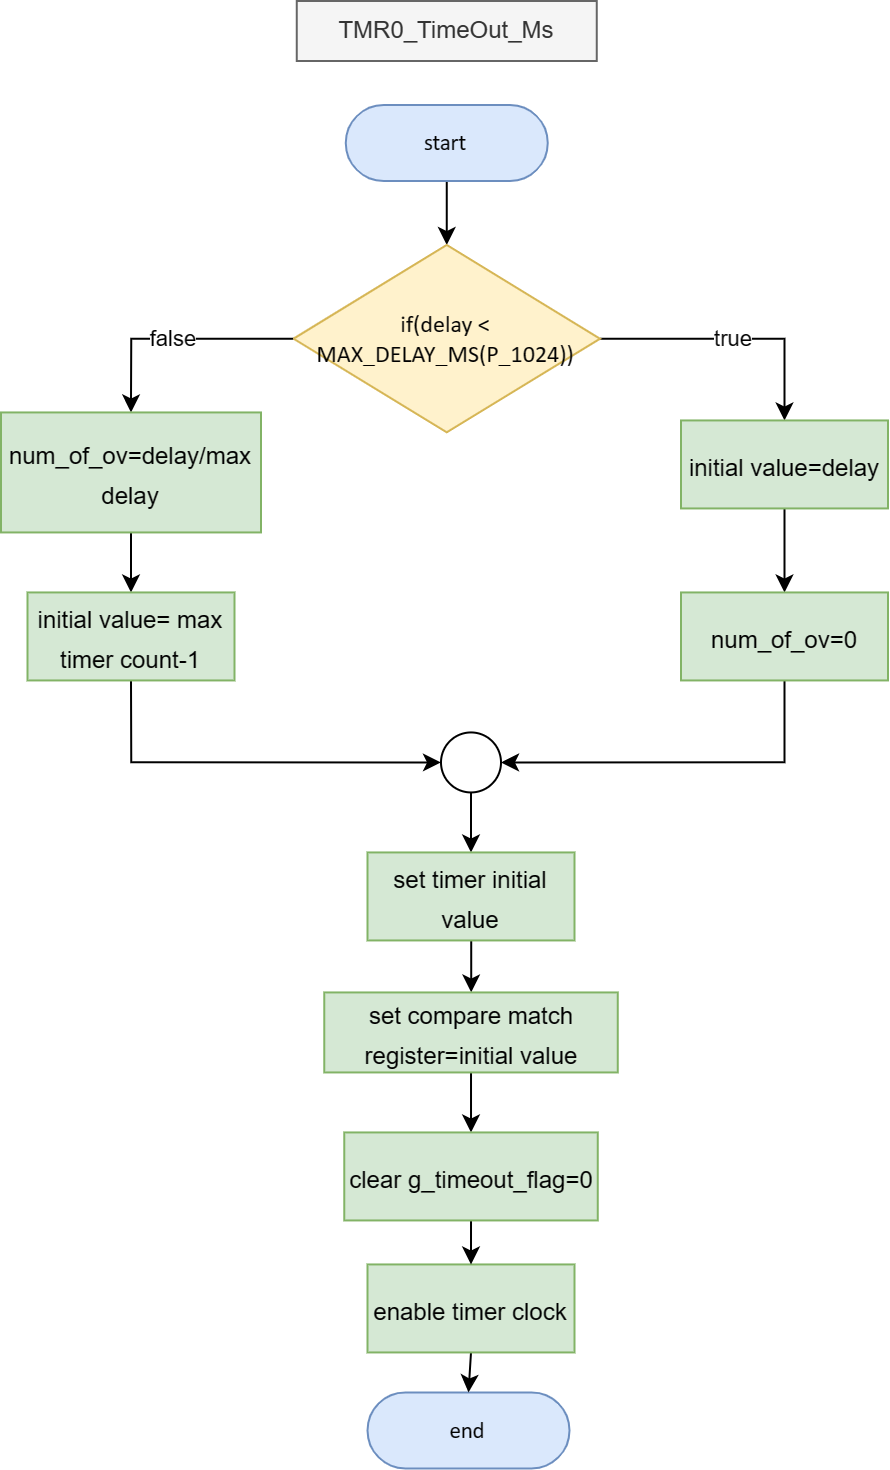

The diagram above was exported from draw.io. Its source (the exported page's mxGraphModel, read from the mxfile embedded in the PNG):
<mxGraphModel dx="5356" dy="2104" grid="1" gridSize="10" guides="1" tooltips="1" connect="1" arrows="1" fold="1" page="1" pageScale="1" pageWidth="850" pageHeight="1100" math="0" shadow="0">
  <root>
    <mxCell id="0" />
    <mxCell id="1" parent="0" />
    <mxCell id="2" value="TMR0_TimeOut_Ms" style="text;html=1;strokeColor=#666666;fillColor=#f5f5f5;align=center;verticalAlign=middle;whiteSpace=wrap;rounded=0;fontColor=#333333;" vertex="1" parent="1">
      <mxGeometry x="-762.12" y="378" width="150" height="30" as="geometry" />
    </mxCell>
    <mxCell id="3" style="edgeStyle=orthogonalEdgeStyle;rounded=0;orthogonalLoop=1;jettySize=auto;html=1;exitX=0.5;exitY=1;exitDx=0;exitDy=0;exitPerimeter=0;entryX=0.5;entryY=0;entryDx=0;entryDy=0;entryPerimeter=0;" edge="1" source="4" target="8" parent="1">
      <mxGeometry relative="1" as="geometry" />
    </mxCell>
    <UserObject label="&lt;div style=&quot;font-size: 1px&quot;&gt;&lt;font style=&quot;font-size: 11.29px; direction: ltr; letter-spacing: 0px; line-height: 120%; opacity: 1;&quot;&gt;start&lt;/font&gt;&lt;/div&gt;" Function="EN_DIO_Error_T DIO_init(uint8_t pinNumber, EN_DIO_PORT_T portNumber, EN_DIO_DIRECTION_T direction);" tags="Flowchart" id="4">
      <mxCell style="verticalAlign=middle;align=center;overflow=width;vsdxID=30;fillColor=#dae8fc;shape=stencil(tVLREoIgEPwaHnEQxsl3s/9gEpSJwDko7e+DsEkze2l627vdu5uFRaxyHe8FosR5sCcxqMZ3iO0Rpcp0ApQPCLEasUpaEC3Yi2lS3fOojOhsr3HDmObyMtsVcYqS29Qh5FEfklwrM5OXeUa/yjkcAwfr7TDpiyTfXvjkMR+Vw2A998qaBac5tAKHU1hq3i4oNwjRr9ofvayt/+Rk+yX/4iWA159KpXWKxJx/z0Bopfyw+g4=);strokeColor=#6c8ebf;spacingTop=-1;spacingBottom=-1;spacingLeft=-1;spacingRight=-1;points=[[0.5,1,0],[0.5,0,0],[0,0.5,0],[1,0.5,0]];labelBackgroundColor=none;rounded=1;html=1;whiteSpace=wrap;fontFamily=Calibri;" vertex="1" parent="1">
        <mxGeometry x="-737.6199999999998" y="430" width="101" height="38" as="geometry" />
      </mxCell>
    </UserObject>
    <UserObject label="&lt;div style=&quot;font-size: 1px&quot;&gt;&lt;font style=&quot;font-size: 11.29px; direction: ltr; letter-spacing: 0px; line-height: 120%; opacity: 1;&quot;&gt;end&lt;/font&gt;&lt;/div&gt;" Function="EN_DIO_Error_T DIO_init(uint8_t pinNumber, EN_DIO_PORT_T portNumber, EN_DIO_DIRECTION_T direction);" tags="Flowchart" id="5">
      <mxCell style="verticalAlign=middle;align=center;overflow=width;vsdxID=30;fillColor=#dae8fc;shape=stencil(tVLREoIgEPwaHnEQxsl3s/9gEpSJwDko7e+DsEkze2l627vdu5uFRaxyHe8FosR5sCcxqMZ3iO0Rpcp0ApQPCLEasUpaEC3Yi2lS3fOojOhsr3HDmObyMtsVcYqS29Qh5FEfklwrM5OXeUa/yjkcAwfr7TDpiyTfXvjkMR+Vw2A998qaBac5tAKHU1hq3i4oNwjRr9ofvayt/+Rk+yX/4iWA159KpXWKxJx/z0Bopfyw+g4=);strokeColor=#6c8ebf;spacingTop=-1;spacingBottom=-1;spacingLeft=-1;spacingRight=-1;points=[[0.5,1,0],[0.5,0,0],[0,0.5,0],[1,0.5,0]];labelBackgroundColor=none;rounded=1;html=1;whiteSpace=wrap;fontFamily=Calibri;" vertex="1" parent="1">
        <mxGeometry x="-726.7499999999998" y="1073.72" width="101" height="38" as="geometry" />
      </mxCell>
    </UserObject>
    <mxCell id="6" value="true" style="edgeStyle=orthogonalEdgeStyle;rounded=0;orthogonalLoop=1;jettySize=auto;html=1;exitX=1;exitY=0.5;exitDx=0;exitDy=0;exitPerimeter=0;entryX=0.5;entryY=0;entryDx=0;entryDy=0;" edge="1" source="8" target="11" parent="1">
      <mxGeometry relative="1" as="geometry" />
    </mxCell>
    <mxCell id="7" value="false" style="edgeStyle=orthogonalEdgeStyle;rounded=0;orthogonalLoop=1;jettySize=auto;html=1;entryX=0.5;entryY=0;entryDx=0;entryDy=0;" edge="1" source="8" target="15" parent="1">
      <mxGeometry relative="1" as="geometry" />
    </mxCell>
    <UserObject label="if(delay &lt; MAX_DELAY_MS(P_1024))" Function="EN_DIO_Error_T DIO_init(uint8_t pinNumber, EN_DIO_PORT_T portNumber, EN_DIO_DIRECTION_T direction);" tags="Flowchart" id="8">
      <mxCell style="vsdxID=219;fillColor=#fff2cc;shape=stencil(UzV2Ls5ILEhVNTIoLinKz04tz0wpyVA1dlE1MsrMy0gtyiwBslSNXVWNndPyi1LTi/JL81Ig/IJEkEoQKze/DGRCBUSfAUiHkUElhGcK4bpBVOZk5iGpNEVVikeloQHZpsK0YlWLz1QgA+HFtMycHEgIIcujBwlQCBKcxq4A);strokeColor=#d6b656;spacingTop=-1;spacingBottom=-1;spacingLeft=-1;spacingRight=-1;points=[[0,0.5,0],[1,0.5,0],[0.5,0,0],[0.5,1,0]];labelBackgroundColor=none;rounded=1;html=1;whiteSpace=wrap;fontFamily=Calibri;" vertex="1" parent="1">
        <mxGeometry x="-763.75" y="500" width="153.25" height="93.72" as="geometry" />
      </mxCell>
    </UserObject>
    <mxCell id="9" value="&lt;div style=&quot;font-size: 1px&quot;&gt;&lt;br&gt;&lt;/div&gt;" style="text;vsdxID=219;fillColor=none;gradientColor=none;strokeColor=none;spacingTop=-1;spacingBottom=-1;spacingLeft=-1;spacingRight=-1;points=[[0,0.5,0],[1,0.5,0],[0.5,0,0],[0.5,1,0]];labelBackgroundColor=none;rounded=1;html=1;whiteSpace=wrap;verticalAlign=middle;align=center;overflow=width;;html=1;fontColor=#000000;fontFamily=Calibri;" vertex="1" parent="8">
      <mxGeometry x="12.851757425742576" y="11.505363157894738" width="128.47205445544554" height="70.47497368421054" as="geometry" />
    </mxCell>
    <mxCell id="10" value="" style="edgeStyle=orthogonalEdgeStyle;rounded=0;orthogonalLoop=1;jettySize=auto;html=1;" edge="1" source="11" target="13" parent="1">
      <mxGeometry relative="1" as="geometry" />
    </mxCell>
    <mxCell id="11" value="&lt;font style=&quot;font-size: 12px;&quot;&gt;initial value=delay&lt;/font&gt;" style="rounded=0;whiteSpace=wrap;html=1;fontSize=16;fillColor=#d5e8d4;strokeColor=#82b366;" vertex="1" parent="1">
      <mxGeometry x="-570" y="587.72" width="103.5" height="44" as="geometry" />
    </mxCell>
    <mxCell id="12" style="edgeStyle=orthogonalEdgeStyle;rounded=0;orthogonalLoop=1;jettySize=auto;html=1;exitX=0.5;exitY=1;exitDx=0;exitDy=0;entryX=1;entryY=0.5;entryDx=0;entryDy=0;" edge="1" source="13" target="19" parent="1">
      <mxGeometry relative="1" as="geometry" />
    </mxCell>
    <mxCell id="13" value="&lt;font style=&quot;font-size: 12px;&quot;&gt;num_of_ov=0&lt;/font&gt;" style="rounded=0;whiteSpace=wrap;html=1;fontSize=16;fillColor=#d5e8d4;strokeColor=#82b366;" vertex="1" parent="1">
      <mxGeometry x="-570" y="673.72" width="103.5" height="44" as="geometry" />
    </mxCell>
    <mxCell id="14" style="edgeStyle=orthogonalEdgeStyle;rounded=0;orthogonalLoop=1;jettySize=auto;html=1;exitX=0.5;exitY=1;exitDx=0;exitDy=0;entryX=0.5;entryY=0;entryDx=0;entryDy=0;" edge="1" source="15" target="17" parent="1">
      <mxGeometry relative="1" as="geometry" />
    </mxCell>
    <mxCell id="15" value="&lt;span style=&quot;font-size: 12px;&quot;&gt;num_of_ov=delay/max delay&lt;/span&gt;" style="rounded=0;whiteSpace=wrap;html=1;fontSize=16;fillColor=#d5e8d4;strokeColor=#82b366;" vertex="1" parent="1">
      <mxGeometry x="-910" y="583.72" width="130" height="60" as="geometry" />
    </mxCell>
    <mxCell id="16" style="edgeStyle=orthogonalEdgeStyle;rounded=0;orthogonalLoop=1;jettySize=auto;html=1;exitX=0.5;exitY=1;exitDx=0;exitDy=0;entryX=0;entryY=0.5;entryDx=0;entryDy=0;" edge="1" source="17" target="19" parent="1">
      <mxGeometry relative="1" as="geometry" />
    </mxCell>
    <mxCell id="17" value="&lt;font style=&quot;font-size: 12px;&quot;&gt;initial value= max timer count-1&lt;/font&gt;" style="rounded=0;whiteSpace=wrap;html=1;fontSize=16;fillColor=#d5e8d4;strokeColor=#82b366;" vertex="1" parent="1">
      <mxGeometry x="-896.75" y="673.72" width="103.5" height="44" as="geometry" />
    </mxCell>
    <mxCell id="18" style="edgeStyle=orthogonalEdgeStyle;rounded=0;orthogonalLoop=1;jettySize=auto;html=1;exitX=0.5;exitY=1;exitDx=0;exitDy=0;entryX=0.5;entryY=0;entryDx=0;entryDy=0;" edge="1" source="19" target="21" parent="1">
      <mxGeometry relative="1" as="geometry" />
    </mxCell>
    <mxCell id="19" value="" style="ellipse;whiteSpace=wrap;html=1;aspect=fixed;" vertex="1" parent="1">
      <mxGeometry x="-690" y="743.72" width="30" height="30" as="geometry" />
    </mxCell>
    <mxCell id="20" value="" style="edgeStyle=orthogonalEdgeStyle;rounded=0;orthogonalLoop=1;jettySize=auto;html=1;" edge="1" source="21" target="23" parent="1">
      <mxGeometry relative="1" as="geometry" />
    </mxCell>
    <mxCell id="21" value="&lt;span style=&quot;font-size: 12px;&quot;&gt;set timer initial value&lt;/span&gt;" style="rounded=0;whiteSpace=wrap;html=1;fontSize=16;fillColor=#d5e8d4;strokeColor=#82b366;" vertex="1" parent="1">
      <mxGeometry x="-726.75" y="803.72" width="103.5" height="44" as="geometry" />
    </mxCell>
    <mxCell id="22" style="edgeStyle=orthogonalEdgeStyle;rounded=0;orthogonalLoop=1;jettySize=auto;html=1;exitX=0.5;exitY=1;exitDx=0;exitDy=0;entryX=0.5;entryY=0;entryDx=0;entryDy=0;" edge="1" source="23" target="27" parent="1">
      <mxGeometry relative="1" as="geometry" />
    </mxCell>
    <mxCell id="23" value="&lt;span style=&quot;font-size: 12px;&quot;&gt;set compare match register=initial value&lt;/span&gt;" style="rounded=0;whiteSpace=wrap;html=1;fontSize=16;fillColor=#d5e8d4;strokeColor=#82b366;" vertex="1" parent="1">
      <mxGeometry x="-748.37" y="873.72" width="146.75" height="40" as="geometry" />
    </mxCell>
    <mxCell id="24" style="edgeStyle=orthogonalEdgeStyle;rounded=0;orthogonalLoop=1;jettySize=auto;html=1;exitX=0.5;exitY=1;exitDx=0;exitDy=0;entryX=0.5;entryY=0;entryDx=0;entryDy=0;entryPerimeter=0;" edge="1" source="25" target="5" parent="1">
      <mxGeometry relative="1" as="geometry" />
    </mxCell>
    <mxCell id="25" value="&lt;span style=&quot;font-size: 12px;&quot;&gt;enable timer clock&lt;/span&gt;" style="rounded=0;whiteSpace=wrap;html=1;fontSize=16;fillColor=#d5e8d4;strokeColor=#82b366;" vertex="1" parent="1">
      <mxGeometry x="-726.75" y="1009.72" width="103.5" height="44" as="geometry" />
    </mxCell>
    <mxCell id="26" style="edgeStyle=orthogonalEdgeStyle;rounded=0;orthogonalLoop=1;jettySize=auto;html=1;exitX=0.5;exitY=1;exitDx=0;exitDy=0;entryX=0.5;entryY=0;entryDx=0;entryDy=0;" edge="1" source="27" target="25" parent="1">
      <mxGeometry relative="1" as="geometry" />
    </mxCell>
    <mxCell id="27" value="&lt;font style=&quot;font-size: 12px;&quot;&gt;clear&amp;nbsp;g_timeout_flag=0&lt;/font&gt;" style="rounded=0;whiteSpace=wrap;html=1;fontSize=16;fillColor=#d5e8d4;strokeColor=#82b366;" vertex="1" parent="1">
      <mxGeometry x="-738.37" y="943.72" width="126.75" height="44" as="geometry" />
    </mxCell>
  </root>
</mxGraphModel>